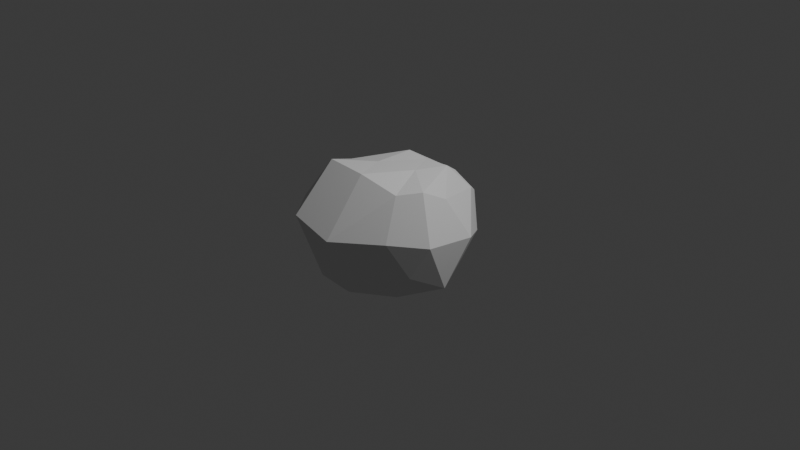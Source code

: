 # Source: Stone4.blend  (saved by Blender 4.0.36; exported with 4.5.12 LTS)
import bpy
from mathutils import Matrix  # noqa: F401  (used for matrix-valued properties, if any)

bpy.ops.wm.read_factory_settings(use_empty=True)
scene = bpy.context.scene
scene.name = 'Scene'

# ---- collections
col_collection = bpy.data.collections.new('Collection'); scene.collection.children.link(col_collection)

# ---- world
world_world = bpy.data.worlds.new('World'); scene.world = world_world
world_world.use_nodes = True; world_world.node_tree.nodes.clear()
_N = world_world.node_tree.nodes; _L = world_world.node_tree.links
n0 = _N.new('ShaderNodeOutputWorld'); n0.name = 'World Output'; n0.location = (300, 300)
n1 = _N.new('ShaderNodeBackground'); n1.name = 'Background'; n1.location = (10, 300)
n1.inputs[0].default_value = (0.05088, 0.05088, 0.05088, 1.0)
_L.new(n1.outputs[0], n0.inputs[0])
n0.is_active_output = True
world_world.color = (0.05088, 0.05088, 0.05088)
world_world.use_sun_shadow = False
world_world.sun_shadow_jitter_overblur = 0.0

# ---- cameras
cam_camera = bpy.data.cameras.new('Camera')
cam_camera.clip_end = 100.0
cam_camera.ortho_scale = 7.314

# ---- lights
light_light = bpy.data.lights.new('Light', 'POINT')
light_light.transmission_factor = 0.0
light_light.use_soft_falloff = False
light_light.energy = 1000.0
light_light.shadow_soft_size = 0.1
light_light.shadow_maximum_resolution = 0.006
light_light.use_absolute_resolution = True

# ---- meshes
me_icosphere_001 = bpy.data.meshes.new('Icosphere.001')
me_icosphere_001.from_pydata([(-0.1287, -0.2, -0.7228), (0.5764, -0.402, -0.3112), (-0.1685, -0.8802, -0.3818), (-0.8254, -0.3071, -0.3651), (-0.3086, 0.8874, -0.4871), (0.4767, 0.443, -0.41), (0.3991, -0.4206, 0.5242), (-0.393, -0.5362, 0.6922), (-0.4803, 0.3535, 0.365), (0.1828, 0.9101, 0.09987), (0.6075, 0.04503, 0.4114), (0.08629, 0.2942, 0.5997), (-0.05014, -0.6471, -0.6183), (0.3347, -0.3477, -0.6378), (0.2176, -0.6664, -0.3357), (0.6702, -0.01099, -0.5278), (0.2202, 0.2817, -0.6863), (-0.5152, -0.3085, -0.5894), (-0.549, -0.6713, -0.4037), (-0.249, 0.3828, -0.7287), (-0.7398, 0.3038, -0.5136), (0.07413, 0.8949, -0.5696), (0.7644, -0.3164, 0.05475), (0.763, 0.2519, -0.01556), (0.0003266, -0.9556, 0.0743), (0.4778, -0.6237, 0.09551), (-0.7367, -0.6075, 0.217), (-0.4352, -0.9751, 0.212), (-0.5431, 0.593, -0.02117), (-0.8091, -0.05116, 0.09468), (0.378, 0.7612, -0.2504), (-0.1135, 1.106, -0.167), (0.5651, -0.222, 0.5511), (0.0296, -0.5253, 0.6623), (-0.5003, -0.1927, 0.5615), (-0.1725, 0.7005, 0.3301), (0.4464, 0.5698, 0.3206), (0.2337, -0.003757, 0.6132), (0.3492, 0.3192, 0.6032), (-0.1377, -0.1559, 0.634), (-0.1548, 0.2914, 0.6252), (0.1571, 0.6379, 0.4013)], [], [(0, 13, 12), (1, 13, 15), (0, 12, 17), (0, 17, 19), (0, 19, 16), (1, 15, 22), (2, 14, 24), (3, 18, 26), (4, 20, 28), (5, 21, 30), (1, 22, 25), (2, 24, 27), (3, 26, 29), (4, 28, 31), (5, 30, 23), (6, 32, 37), (7, 33, 39), (8, 34, 40), (9, 35, 41), (10, 36, 38), (38, 41, 11), (38, 36, 41), (36, 9, 41), (41, 40, 11), (41, 35, 40), (35, 8, 40), (40, 39, 11), (40, 34, 39), (34, 7, 39), (39, 37, 11), (39, 33, 37), (33, 6, 37), (37, 38, 11), (37, 32, 38), (32, 10, 38), (23, 36, 10), (23, 30, 36), (30, 9, 36), (31, 35, 9), (31, 28, 35), (28, 8, 35), (29, 34, 8), (29, 26, 34), (26, 7, 34), (27, 33, 7), (27, 24, 33), (24, 6, 33), (25, 32, 6), (25, 22, 32), (22, 10, 32), (30, 31, 9), (30, 21, 31), (21, 4, 31), (28, 29, 8), (28, 20, 29), (20, 3, 29), (26, 27, 7), (26, 18, 27), (18, 2, 27), (24, 25, 6), (24, 14, 25), (14, 1, 25), (22, 23, 10), (22, 15, 23), (15, 5, 23), (16, 21, 5), (16, 19, 21), (19, 4, 21), (19, 20, 4), (19, 17, 20), (17, 3, 20), (17, 18, 3), (17, 12, 18), (12, 2, 18), (15, 16, 5), (15, 13, 16), (13, 0, 16), (12, 14, 2), (12, 13, 14), (13, 1, 14)])
_uv = me_icosphere_001.uv_layers.new(name='UVMap')
_uv.uv.foreach_set('vector', [0.1818, 0.0, 0.2273, 0.07873, 0.1364, 0.07873, 0.2727, 0.1575, 0.3182, 0.07873, 0.3636, 0.1575, 0.9091, 0.0, 0.9545, 0.07873, 0.8636, 0.07873, 0.7273, 0.0, 0.7727, 0.07873, 0.6818, 0.07873, 0.5455, 0.0, 0.5909, 0.07873, 0.5, 0.07873, 0.2727, 0.1575, 0.3636, 0.1575, 0.3182, 0.2362, 0.09091, 0.1575, 0.1818, 0.1575, 0.1364, 0.2362, 0.8182, 0.1575, 0.9091, 0.1575, 0.8636, 0.2362, 0.6364, 0.1575, 0.7273, 0.1575, 0.6818, 0.2362, 0.4545, 0.1575, 0.5455, 0.1575, 0.5, 0.2362, 0.2727, 0.1575, 0.3182, 0.2362, 0.2273, 0.2362, 0.09091, 0.1575, 0.1364, 0.2362, 0.04546, 0.2362, 0.8182, 0.1575, 0.8636, 0.2362, 0.7727, 0.2362, 0.6364, 0.1575, 0.6818, 0.2362, 0.5909, 0.2362, 0.4545, 0.1575, 0.5, 0.2362, 0.4091, 0.2362, 0.1818, 0.3149, 0.2727, 0.3149, 0.2273, 0.3937, 0.0, 0.3149, 0.09091, 0.3149, 0.04546, 0.3937, 0.7273, 0.3149, 0.8182, 0.3149, 0.7727, 0.3937, 0.5455, 0.3149, 0.6364, 0.3149, 0.5909, 0.3937, 0.3636, 0.3149, 0.4545, 0.3149, 0.4091, 0.3937, 0.4091, 0.3937, 0.5, 0.3937, 0.4545, 0.4724, 0.4091, 0.3937, 0.4545, 0.3149, 0.5, 0.3937, 0.4545, 0.3149, 0.5455, 0.3149, 0.5, 0.3937, 0.5909, 0.3937, 0.6818, 0.3937, 0.6364, 0.4724, 0.5909, 0.3937, 0.6364, 0.3149, 0.6818, 0.3937, 0.6364, 0.3149, 0.7273, 0.3149, 0.6818, 0.3937, 0.7727, 0.3937, 0.8636, 0.3937, 0.8182, 0.4724, 0.7727, 0.3937, 0.8182, 0.3149, 0.8636, 0.3937, 0.8182, 0.3149, 0.9091, 0.3149, 0.8636, 0.3937, 0.04546, 0.3937, 0.1364, 0.3937, 0.09091, 0.4724, 0.04546, 0.3937, 0.09091, 0.3149, 0.1364, 0.3937, 0.09091, 0.3149, 0.1818, 0.3149, 0.1364, 0.3937, 0.2273, 0.3937, 0.3182, 0.3937, 0.2727, 0.4724, 0.2273, 0.3937, 0.2727, 0.3149, 0.3182, 0.3937, 0.2727, 0.3149, 0.3636, 0.3149, 0.3182, 0.3937, 0.4091, 0.2362, 0.4545, 0.3149, 0.3636, 0.3149, 0.4091, 0.2362, 0.5, 0.2362, 0.4545, 0.3149, 0.5, 0.2362, 0.5455, 0.3149, 0.4545, 0.3149, 0.5909, 0.2362, 0.6364, 0.3149, 0.5455, 0.3149, 0.5909, 0.2362, 0.6818, 0.2362, 0.6364, 0.3149, 0.6818, 0.2362, 0.7273, 0.3149, 0.6364, 0.3149, 0.7727, 0.2362, 0.8182, 0.3149, 0.7273, 0.3149, 0.7727, 0.2362, 0.8636, 0.2362, 0.8182, 0.3149, 0.8636, 0.2362, 0.9091, 0.3149, 0.8182, 0.3149, 0.04546, 0.2362, 0.09091, 0.3149, 0.0, 0.3149, 0.04546, 0.2362, 0.1364, 0.2362, 0.09091, 0.3149, 0.1364, 0.2362, 0.1818, 0.3149, 0.09091, 0.3149, 0.2273, 0.2362, 0.2727, 0.3149, 0.1818, 0.3149, 0.2273, 0.2362, 0.3182, 0.2362, 0.2727, 0.3149, 0.3182, 0.2362, 0.3636, 0.3149, 0.2727, 0.3149, 0.5, 0.2362, 0.5909, 0.2362, 0.5455, 0.3149, 0.5, 0.2362, 0.5455, 0.1575, 0.5909, 0.2362, 0.5455, 0.1575, 0.6364, 0.1575, 0.5909, 0.2362, 0.6818, 0.2362, 0.7727, 0.2362, 0.7273, 0.3149, 0.6818, 0.2362, 0.7273, 0.1575, 0.7727, 0.2362, 0.7273, 0.1575, 0.8182, 0.1575, 0.7727, 0.2362, 0.8636, 0.2362, 0.9545, 0.2362, 0.9091, 0.3149, 0.8636, 0.2362, 0.9091, 0.1575, 0.9545, 0.2362, 0.9091, 0.1575, 1.0, 0.1575, 0.9545, 0.2362, 0.1364, 0.2362, 0.2273, 0.2362, 0.1818, 0.3149, 0.1364, 0.2362, 0.1818, 0.1575, 0.2273, 0.2362, 0.1818, 0.1575, 0.2727, 0.1575, 0.2273, 0.2362, 0.3182, 0.2362, 0.4091, 0.2362, 0.3636, 0.3149, 0.3182, 0.2362, 0.3636, 0.1575, 0.4091, 0.2362, 0.3636, 0.1575, 0.4545, 0.1575, 0.4091, 0.2362, 0.5, 0.07873, 0.5455, 0.1575, 0.4545, 0.1575, 0.5, 0.07873, 0.5909, 0.07873, 0.5455, 0.1575, 0.5909, 0.07873, 0.6364, 0.1575, 0.5455, 0.1575, 0.6818, 0.07873, 0.7273, 0.1575, 0.6364, 0.1575, 0.6818, 0.07873, 0.7727, 0.07873, 0.7273, 0.1575, 0.7727, 0.07873, 0.8182, 0.1575, 0.7273, 0.1575, 0.8636, 0.07873, 0.9091, 0.1575, 0.8182, 0.1575, 0.8636, 0.07873, 0.9545, 0.07873, 0.9091, 0.1575, 0.9545, 0.07873, 1.0, 0.1575, 0.9091, 0.1575, 0.3636, 0.1575, 0.4091, 0.07873, 0.4545, 0.1575, 0.3636, 0.1575, 0.3182, 0.07873, 0.4091, 0.07873, 0.3182, 0.07873, 0.3636, 0.0, 0.4091, 0.07873, 0.1364, 0.07873, 0.1818, 0.1575, 0.09091, 0.1575, 0.1364, 0.07873, 0.2273, 0.07873, 0.1818, 0.1575, 0.2273, 0.07873, 0.2727, 0.1575, 0.1818, 0.1575])
me_icosphere_001.update()

# ---- objects
ob_light = bpy.data.objects.new('Light', light_light)
ob_camera = bpy.data.objects.new('Camera', cam_camera)
ob_icosphere = bpy.data.objects.new('Icosphere', me_icosphere_001)

# ---- transforms, parenting, visibility, modifiers, constraints
ob_light.location = (4.076, 1.005, 5.904)
ob_light.rotation_euler = (0.6503, 0.05522, 1.866)
ob_light.lock_rotations_4d = False
ob_light.empty_display_type = 'ARROWS'
ob_light.color = (0.0, 0.0, 0.0, 0.0)
ob_light.lineart.crease_threshold = 0.0
ob_camera.location = (7.359, -6.926, 4.958)
ob_camera.rotation_euler = (1.109, 0.0, 0.8149)
ob_camera.lock_rotations_4d = False
ob_camera.empty_display_type = 'ARROWS'
ob_camera.color = (0.0, 0.0, 0.0, 0.0)
ob_camera.display_type = 'WIRE'
ob_camera.lineart.crease_threshold = 0.0
ob_icosphere.location = (0.0, 0.0, 0.0)

# ---- collection membership
col_collection.objects.link(ob_light)
col_collection.objects.link(ob_camera)
col_collection.objects.link(ob_icosphere)

# ---- scene / render settings (as saved in the file)
scene.camera = ob_camera
scene.frame_start = 1; scene.frame_end = 250; scene.frame_set(1)
scene.render.engine = 'BLENDER_EEVEE_NEXT'
scene.cycles.sampling_pattern = 'TABULATED_SOBOL'
bpy.context.view_layer.update()
